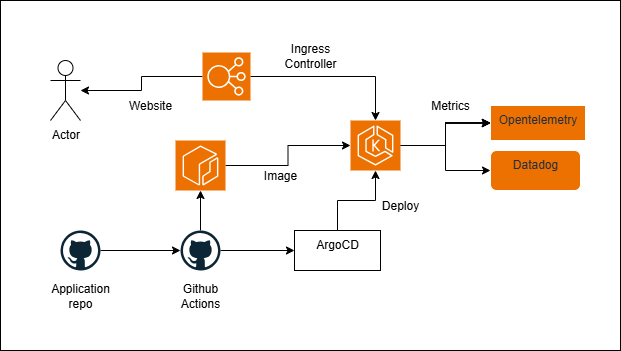

The diagram above was exported from draw.io. Its source (the exported page's mxGraphModel, read from the mxfile embedded in the PNG):
<mxGraphModel dx="829" dy="418" grid="1" gridSize="10" guides="1" tooltips="1" connect="1" arrows="1" fold="1" page="1" pageScale="1" pageWidth="827" pageHeight="1169" math="0" shadow="0">
  <root>
    <mxCell id="0" />
    <mxCell id="1" parent="0" />
    <mxCell id="FxHcmxAjWhKz_aevIy3l-1" value="" style="rounded=0;whiteSpace=wrap;html=1;" vertex="1" parent="1">
      <mxGeometry x="90" y="10" width="620" height="350" as="geometry" />
    </mxCell>
    <mxCell id="FxHcmxAjWhKz_aevIy3l-5" value="" style="edgeStyle=orthogonalEdgeStyle;rounded=0;orthogonalLoop=1;jettySize=auto;html=1;" edge="1" parent="1" source="FxHcmxAjWhKz_aevIy3l-2" target="FxHcmxAjWhKz_aevIy3l-4">
      <mxGeometry relative="1" as="geometry" />
    </mxCell>
    <mxCell id="FxHcmxAjWhKz_aevIy3l-2" value="" style="dashed=0;outlineConnect=0;html=1;align=center;labelPosition=center;verticalLabelPosition=bottom;verticalAlign=top;shape=mxgraph.weblogos.github" vertex="1" parent="1">
      <mxGeometry x="150" y="240" width="40" height="40" as="geometry" />
    </mxCell>
    <mxCell id="FxHcmxAjWhKz_aevIy3l-3" value="Application repo" style="text;html=1;align=center;verticalAlign=middle;whiteSpace=wrap;rounded=0;" vertex="1" parent="1">
      <mxGeometry x="140" y="290" width="60" height="30" as="geometry" />
    </mxCell>
    <mxCell id="FxHcmxAjWhKz_aevIy3l-7" value="" style="edgeStyle=orthogonalEdgeStyle;rounded=0;orthogonalLoop=1;jettySize=auto;html=1;" edge="1" parent="1" source="FxHcmxAjWhKz_aevIy3l-4" target="FxHcmxAjWhKz_aevIy3l-6">
      <mxGeometry relative="1" as="geometry" />
    </mxCell>
    <mxCell id="FxHcmxAjWhKz_aevIy3l-14" value="" style="edgeStyle=orthogonalEdgeStyle;rounded=0;orthogonalLoop=1;jettySize=auto;html=1;" edge="1" parent="1" source="FxHcmxAjWhKz_aevIy3l-4" target="FxHcmxAjWhKz_aevIy3l-13">
      <mxGeometry relative="1" as="geometry" />
    </mxCell>
    <mxCell id="FxHcmxAjWhKz_aevIy3l-4" value="" style="dashed=0;outlineConnect=0;html=1;align=center;labelPosition=center;verticalLabelPosition=bottom;verticalAlign=top;shape=mxgraph.weblogos.github" vertex="1" parent="1">
      <mxGeometry x="270" y="240" width="40" height="40" as="geometry" />
    </mxCell>
    <mxCell id="FxHcmxAjWhKz_aevIy3l-12" value="" style="edgeStyle=orthogonalEdgeStyle;rounded=0;orthogonalLoop=1;jettySize=auto;html=1;" edge="1" parent="1" source="FxHcmxAjWhKz_aevIy3l-6" target="FxHcmxAjWhKz_aevIy3l-11">
      <mxGeometry relative="1" as="geometry" />
    </mxCell>
    <mxCell id="FxHcmxAjWhKz_aevIy3l-6" value="ArgoCD" style="whiteSpace=wrap;html=1;verticalAlign=top;dashed=0;" vertex="1" parent="1">
      <mxGeometry x="384" y="240" width="86" height="40" as="geometry" />
    </mxCell>
    <mxCell id="FxHcmxAjWhKz_aevIy3l-8" value="Deploy" style="text;html=1;align=center;verticalAlign=middle;whiteSpace=wrap;rounded=0;" vertex="1" parent="1">
      <mxGeometry x="460" y="200" width="60" height="30" as="geometry" />
    </mxCell>
    <mxCell id="FxHcmxAjWhKz_aevIy3l-9" value="Github Actions" style="text;html=1;align=center;verticalAlign=middle;whiteSpace=wrap;rounded=0;" vertex="1" parent="1">
      <mxGeometry x="260" y="290" width="60" height="30" as="geometry" />
    </mxCell>
    <mxCell id="FxHcmxAjWhKz_aevIy3l-10" value="Metrics" style="text;html=1;align=center;verticalAlign=middle;whiteSpace=wrap;rounded=0;" vertex="1" parent="1">
      <mxGeometry x="510" y="100" width="60" height="30" as="geometry" />
    </mxCell>
    <mxCell id="FxHcmxAjWhKz_aevIy3l-17" value="" style="edgeStyle=orthogonalEdgeStyle;rounded=0;orthogonalLoop=1;jettySize=auto;html=1;" edge="1" parent="1" source="FxHcmxAjWhKz_aevIy3l-11" target="FxHcmxAjWhKz_aevIy3l-16">
      <mxGeometry relative="1" as="geometry" />
    </mxCell>
    <mxCell id="FxHcmxAjWhKz_aevIy3l-18" value="" style="edgeStyle=orthogonalEdgeStyle;rounded=0;orthogonalLoop=1;jettySize=auto;html=1;" edge="1" parent="1" source="FxHcmxAjWhKz_aevIy3l-11" target="FxHcmxAjWhKz_aevIy3l-16">
      <mxGeometry relative="1" as="geometry" />
    </mxCell>
    <mxCell id="FxHcmxAjWhKz_aevIy3l-19" value="" style="edgeStyle=orthogonalEdgeStyle;rounded=0;orthogonalLoop=1;jettySize=auto;html=1;" edge="1" parent="1" source="FxHcmxAjWhKz_aevIy3l-11" target="FxHcmxAjWhKz_aevIy3l-16">
      <mxGeometry relative="1" as="geometry" />
    </mxCell>
    <mxCell id="FxHcmxAjWhKz_aevIy3l-20" value="" style="edgeStyle=orthogonalEdgeStyle;rounded=0;orthogonalLoop=1;jettySize=auto;html=1;" edge="1" parent="1" source="FxHcmxAjWhKz_aevIy3l-11" target="FxHcmxAjWhKz_aevIy3l-16">
      <mxGeometry relative="1" as="geometry" />
    </mxCell>
    <mxCell id="FxHcmxAjWhKz_aevIy3l-21" value="" style="edgeStyle=orthogonalEdgeStyle;rounded=0;orthogonalLoop=1;jettySize=auto;html=1;" edge="1" parent="1" source="FxHcmxAjWhKz_aevIy3l-11" target="FxHcmxAjWhKz_aevIy3l-16">
      <mxGeometry relative="1" as="geometry" />
    </mxCell>
    <mxCell id="FxHcmxAjWhKz_aevIy3l-23" value="" style="edgeStyle=orthogonalEdgeStyle;rounded=0;orthogonalLoop=1;jettySize=auto;html=1;" edge="1" parent="1" source="FxHcmxAjWhKz_aevIy3l-11" target="FxHcmxAjWhKz_aevIy3l-22">
      <mxGeometry relative="1" as="geometry" />
    </mxCell>
    <mxCell id="FxHcmxAjWhKz_aevIy3l-11" value="" style="sketch=0;points=[[0,0,0],[0.25,0,0],[0.5,0,0],[0.75,0,0],[1,0,0],[0,1,0],[0.25,1,0],[0.5,1,0],[0.75,1,0],[1,1,0],[0,0.25,0],[0,0.5,0],[0,0.75,0],[1,0.25,0],[1,0.5,0],[1,0.75,0]];outlineConnect=0;fontColor=#232F3E;fillColor=#ED7100;strokeColor=#ffffff;dashed=0;verticalLabelPosition=bottom;verticalAlign=top;align=center;html=1;fontSize=12;fontStyle=0;aspect=fixed;shape=mxgraph.aws4.resourceIcon;resIcon=mxgraph.aws4.eks;" vertex="1" parent="1">
      <mxGeometry x="440" y="130" width="50" height="50" as="geometry" />
    </mxCell>
    <mxCell id="FxHcmxAjWhKz_aevIy3l-15" value="" style="edgeStyle=orthogonalEdgeStyle;rounded=0;orthogonalLoop=1;jettySize=auto;html=1;" edge="1" parent="1" source="FxHcmxAjWhKz_aevIy3l-13" target="FxHcmxAjWhKz_aevIy3l-11">
      <mxGeometry relative="1" as="geometry" />
    </mxCell>
    <mxCell id="FxHcmxAjWhKz_aevIy3l-13" value="" style="sketch=0;points=[[0,0,0],[0.25,0,0],[0.5,0,0],[0.75,0,0],[1,0,0],[0,1,0],[0.25,1,0],[0.5,1,0],[0.75,1,0],[1,1,0],[0,0.25,0],[0,0.5,0],[0,0.75,0],[1,0.25,0],[1,0.5,0],[1,0.75,0]];outlineConnect=0;fontColor=#232F3E;fillColor=#ED7100;strokeColor=#ffffff;dashed=0;verticalLabelPosition=bottom;verticalAlign=top;align=center;html=1;fontSize=12;fontStyle=0;aspect=fixed;shape=mxgraph.aws4.resourceIcon;resIcon=mxgraph.aws4.ecr;" vertex="1" parent="1">
      <mxGeometry x="265" y="150" width="50" height="50" as="geometry" />
    </mxCell>
    <mxCell id="FxHcmxAjWhKz_aevIy3l-16" value="Opentelemetry" style="whiteSpace=wrap;html=1;verticalAlign=top;fillColor=#ED7100;strokeColor=#ffffff;fontColor=#232F3E;sketch=0;dashed=0;fontStyle=0;" vertex="1" parent="1">
      <mxGeometry x="580" y="115" width="95" height="35" as="geometry" />
    </mxCell>
    <mxCell id="FxHcmxAjWhKz_aevIy3l-22" value="Datadog" style="rounded=1;whiteSpace=wrap;html=1;verticalAlign=top;fillColor=#ED7100;strokeColor=#ffffff;fontColor=#232F3E;sketch=0;dashed=0;fontStyle=0;" vertex="1" parent="1">
      <mxGeometry x="580" y="160" width="90" height="40" as="geometry" />
    </mxCell>
    <mxCell id="FxHcmxAjWhKz_aevIy3l-24" value="Image" style="text;html=1;align=center;verticalAlign=middle;whiteSpace=wrap;rounded=0;" vertex="1" parent="1">
      <mxGeometry x="340" y="170" width="60" height="30" as="geometry" />
    </mxCell>
    <mxCell id="FxHcmxAjWhKz_aevIy3l-25" value="Actor" style="shape=umlActor;verticalLabelPosition=bottom;verticalAlign=top;html=1;outlineConnect=0;" vertex="1" parent="1">
      <mxGeometry x="140" y="70" width="30" height="60" as="geometry" />
    </mxCell>
    <mxCell id="FxHcmxAjWhKz_aevIy3l-28" value="" style="edgeStyle=orthogonalEdgeStyle;rounded=0;orthogonalLoop=1;jettySize=auto;html=1;" edge="1" parent="1" source="FxHcmxAjWhKz_aevIy3l-27" target="FxHcmxAjWhKz_aevIy3l-25">
      <mxGeometry relative="1" as="geometry" />
    </mxCell>
    <mxCell id="FxHcmxAjWhKz_aevIy3l-29" style="edgeStyle=orthogonalEdgeStyle;rounded=0;orthogonalLoop=1;jettySize=auto;html=1;exitX=1;exitY=0.5;exitDx=0;exitDy=0;exitPerimeter=0;" edge="1" parent="1" source="FxHcmxAjWhKz_aevIy3l-27" target="FxHcmxAjWhKz_aevIy3l-11">
      <mxGeometry relative="1" as="geometry" />
    </mxCell>
    <mxCell id="FxHcmxAjWhKz_aevIy3l-27" value="" style="sketch=0;points=[[0,0,0],[0.25,0,0],[0.5,0,0],[0.75,0,0],[1,0,0],[0,1,0],[0.25,1,0],[0.5,1,0],[0.75,1,0],[1,1,0],[0,0.25,0],[0,0.5,0],[0,0.75,0],[1,0.25,0],[1,0.5,0],[1,0.75,0]];outlineConnect=0;fontColor=#232F3E;fillColor=#ED7100;strokeColor=#ffffff;dashed=0;verticalLabelPosition=bottom;verticalAlign=top;align=center;html=1;fontSize=12;fontStyle=0;aspect=fixed;shape=mxgraph.aws4.resourceIcon;resIcon=mxgraph.aws4.elastic_load_balancing;" vertex="1" parent="1">
      <mxGeometry x="292" y="62" width="48" height="48" as="geometry" />
    </mxCell>
    <mxCell id="FxHcmxAjWhKz_aevIy3l-30" value="Ingress Controller" style="text;html=1;align=center;verticalAlign=middle;whiteSpace=wrap;rounded=0;" vertex="1" parent="1">
      <mxGeometry x="370" y="50" width="60" height="30" as="geometry" />
    </mxCell>
    <mxCell id="FxHcmxAjWhKz_aevIy3l-31" value="Website" style="text;html=1;align=center;verticalAlign=middle;whiteSpace=wrap;rounded=0;" vertex="1" parent="1">
      <mxGeometry x="210" y="100" width="60" height="30" as="geometry" />
    </mxCell>
  </root>
</mxGraphModel>